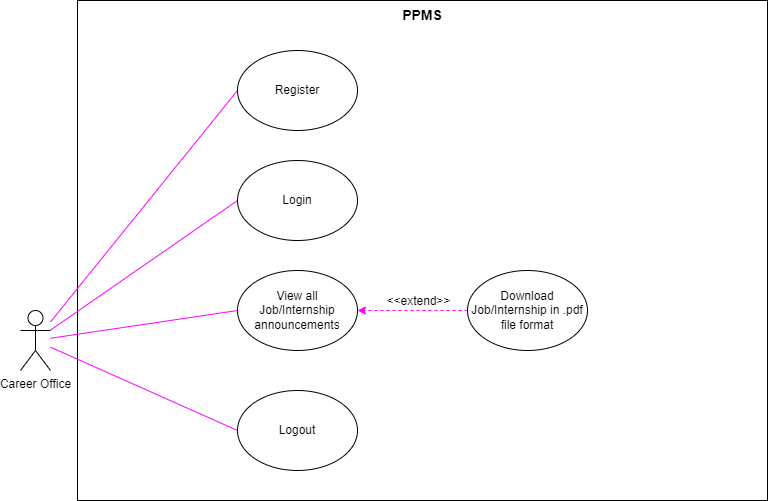

The diagram above was exported from draw.io. Its source (the exported page's mxGraphModel, read from the mxfile embedded in the PNG):
<mxGraphModel dx="1038" dy="519" grid="1" gridSize="10" guides="1" tooltips="1" connect="1" arrows="1" fold="1" page="1" pageScale="1" pageWidth="850" pageHeight="1100" math="0" shadow="0">
  <root>
    <mxCell id="0" />
    <mxCell id="1" parent="0" />
    <mxCell id="y3vBJhCLCEZpS7G5-Yhy-97" value="" style="rounded=0;whiteSpace=wrap;html=1;labelBackgroundColor=none;labelBorderColor=none;" vertex="1" parent="1">
      <mxGeometry x="80" y="20" width="690" height="500" as="geometry" />
    </mxCell>
    <mxCell id="y3vBJhCLCEZpS7G5-Yhy-176" style="edgeStyle=none;rounded=0;orthogonalLoop=1;jettySize=auto;html=1;entryX=0;entryY=0.5;entryDx=0;entryDy=0;labelBackgroundColor=none;labelBorderColor=none;fontSize=11;fontColor=#000000;endArrow=none;endFill=0;strokeColor=#FF00FF;fillColor=#e3c800;" edge="1" parent="1" source="y3vBJhCLCEZpS7G5-Yhy-106" target="y3vBJhCLCEZpS7G5-Yhy-188">
      <mxGeometry relative="1" as="geometry">
        <mxPoint x="170" y="130" as="targetPoint" />
      </mxGeometry>
    </mxCell>
    <mxCell id="y3vBJhCLCEZpS7G5-Yhy-195" style="edgeStyle=none;rounded=0;orthogonalLoop=1;jettySize=auto;html=1;entryX=0;entryY=0.5;entryDx=0;entryDy=0;labelBackgroundColor=none;labelBorderColor=none;fontSize=11;fontColor=#000000;endArrow=none;endFill=0;strokeColor=#FF00FF;" edge="1" parent="1" source="y3vBJhCLCEZpS7G5-Yhy-106" target="y3vBJhCLCEZpS7G5-Yhy-189">
      <mxGeometry relative="1" as="geometry" />
    </mxCell>
    <mxCell id="y3vBJhCLCEZpS7G5-Yhy-196" style="edgeStyle=none;rounded=0;orthogonalLoop=1;jettySize=auto;html=1;entryX=0;entryY=0.5;entryDx=0;entryDy=0;labelBackgroundColor=none;labelBorderColor=none;fontSize=11;fontColor=#000000;endArrow=none;endFill=0;strokeColor=#FF00FF;" edge="1" parent="1" source="y3vBJhCLCEZpS7G5-Yhy-106" target="y3vBJhCLCEZpS7G5-Yhy-190">
      <mxGeometry relative="1" as="geometry" />
    </mxCell>
    <mxCell id="y3vBJhCLCEZpS7G5-Yhy-197" style="edgeStyle=none;rounded=0;orthogonalLoop=1;jettySize=auto;html=1;entryX=0;entryY=0.5;entryDx=0;entryDy=0;labelBackgroundColor=none;labelBorderColor=none;fontSize=11;fontColor=#000000;endArrow=none;endFill=0;strokeColor=#FF00FF;" edge="1" parent="1" source="y3vBJhCLCEZpS7G5-Yhy-106" target="y3vBJhCLCEZpS7G5-Yhy-194">
      <mxGeometry relative="1" as="geometry" />
    </mxCell>
    <mxCell id="y3vBJhCLCEZpS7G5-Yhy-106" value="Career Office" style="shape=umlActor;verticalLabelPosition=bottom;verticalAlign=top;html=1;outlineConnect=0;labelBackgroundColor=none;labelBorderColor=none;" vertex="1" parent="1">
      <mxGeometry x="23" y="330" width="30" height="60" as="geometry" />
    </mxCell>
    <mxCell id="y3vBJhCLCEZpS7G5-Yhy-114" value="&lt;b&gt;&lt;font style=&quot;font-size: 14px&quot;&gt;PPMS&lt;/font&gt;&lt;/b&gt;" style="text;html=1;strokeColor=none;fillColor=none;align=center;verticalAlign=middle;whiteSpace=wrap;rounded=0;labelBackgroundColor=none;labelBorderColor=none;" vertex="1" parent="1">
      <mxGeometry x="395" y="20" width="60" height="30" as="geometry" />
    </mxCell>
    <mxCell id="y3vBJhCLCEZpS7G5-Yhy-188" value="Register" style="ellipse;whiteSpace=wrap;html=1;labelBackgroundColor=none;labelBorderColor=none;fontSize=11;fontColor=#000000;fillColor=#FFFFFF;" vertex="1" parent="1">
      <mxGeometry x="240" y="70" width="120" height="80" as="geometry" />
    </mxCell>
    <mxCell id="y3vBJhCLCEZpS7G5-Yhy-189" value="Login" style="ellipse;whiteSpace=wrap;html=1;labelBackgroundColor=none;labelBorderColor=none;fontSize=11;fontColor=#000000;fillColor=#FFFFFF;" vertex="1" parent="1">
      <mxGeometry x="240" y="180" width="120" height="80" as="geometry" />
    </mxCell>
    <mxCell id="y3vBJhCLCEZpS7G5-Yhy-190" value="View all Job/Internship announcements" style="ellipse;whiteSpace=wrap;html=1;labelBackgroundColor=none;labelBorderColor=none;fontSize=11;fontColor=#000000;fillColor=#FFFFFF;" vertex="1" parent="1">
      <mxGeometry x="240" y="290" width="120" height="80" as="geometry" />
    </mxCell>
    <mxCell id="y3vBJhCLCEZpS7G5-Yhy-191" value="Download Job/Internship in .pdf file format" style="ellipse;whiteSpace=wrap;html=1;labelBackgroundColor=none;labelBorderColor=none;fontSize=11;fontColor=#000000;fillColor=#FFFFFF;" vertex="1" parent="1">
      <mxGeometry x="470" y="290" width="120" height="80" as="geometry" />
    </mxCell>
    <mxCell id="y3vBJhCLCEZpS7G5-Yhy-192" value="" style="edgeStyle=orthogonalEdgeStyle;rounded=0;orthogonalLoop=1;jettySize=auto;html=1;fontSize=11;dashed=1;labelBackgroundColor=none;labelBorderColor=none;fillColor=#e3c800;strokeColor=#FF00FF;exitX=0;exitY=0.5;exitDx=0;exitDy=0;entryX=1;entryY=0.5;entryDx=0;entryDy=0;" edge="1" parent="1" source="y3vBJhCLCEZpS7G5-Yhy-191" target="y3vBJhCLCEZpS7G5-Yhy-190">
      <mxGeometry relative="1" as="geometry">
        <mxPoint x="435" y="369" as="sourcePoint" />
        <mxPoint x="330" y="369" as="targetPoint" />
        <Array as="points" />
      </mxGeometry>
    </mxCell>
    <mxCell id="y3vBJhCLCEZpS7G5-Yhy-193" value="&amp;lt;&amp;lt;extend&amp;gt;&amp;gt;" style="edgeLabel;html=1;align=center;verticalAlign=middle;resizable=0;points=[];fontSize=11;labelBackgroundColor=none;labelBorderColor=none;" vertex="1" connectable="0" parent="y3vBJhCLCEZpS7G5-Yhy-192">
      <mxGeometry x="-0.2578" y="-1" relative="1" as="geometry">
        <mxPoint x="-9" y="-9" as="offset" />
      </mxGeometry>
    </mxCell>
    <mxCell id="y3vBJhCLCEZpS7G5-Yhy-194" value="Logout" style="ellipse;whiteSpace=wrap;html=1;labelBackgroundColor=none;labelBorderColor=none;fontSize=11;fontColor=#000000;fillColor=#FFFFFF;" vertex="1" parent="1">
      <mxGeometry x="240" y="410" width="120" height="80" as="geometry" />
    </mxCell>
  </root>
</mxGraphModel>